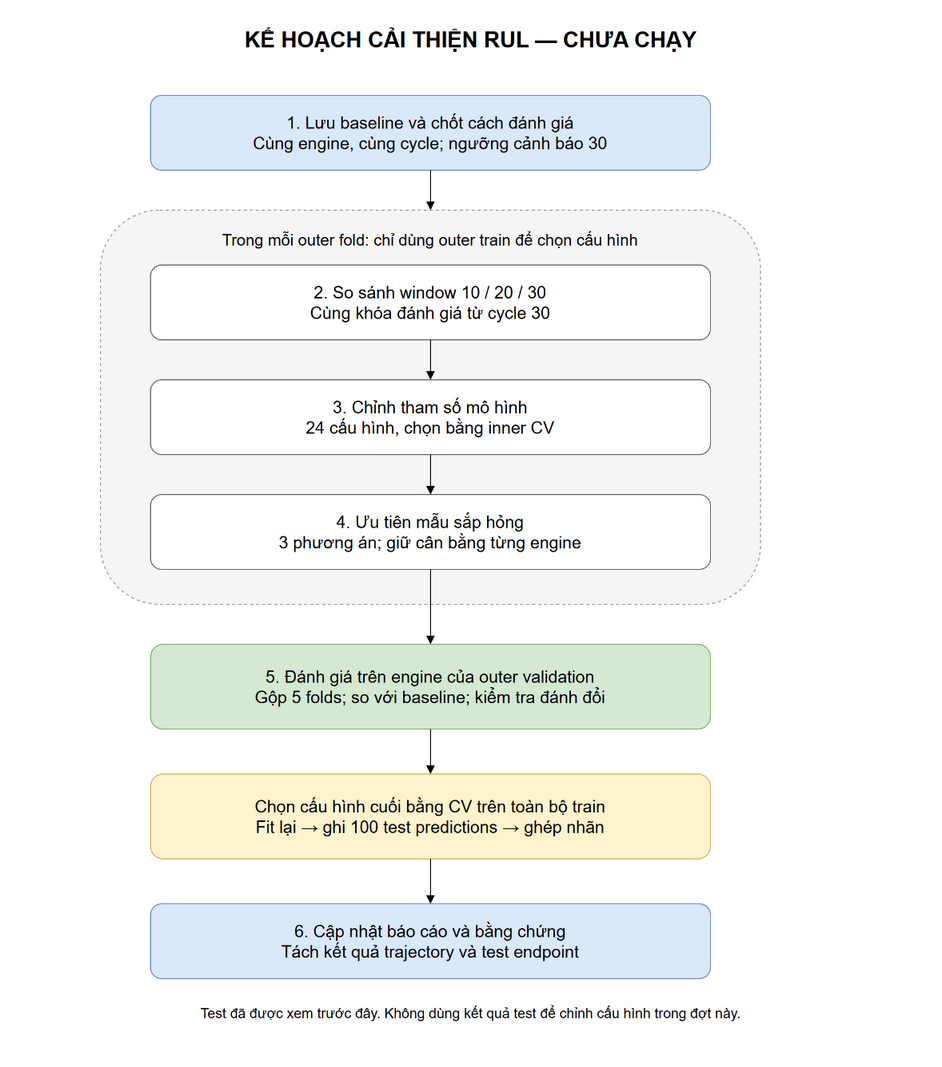

The diagram above was exported from draw.io. Its source (the exported page's mxGraphModel, read from the mxfile embedded in the PNG):
<mxGraphModel dx="1000" dy="1100" grid="1" gridSize="10" page="1" pageWidth="1000" pageHeight="1100">
  <root>
    <mxCell id="0" />
    <mxCell id="1" parent="0" />
    <mxCell id="title" value="KẾ HOẠCH CẢI THIỆN RUL — CHƯA CHẠY" style="text;html=1;fontSize=22;fontStyle=1;align=center;" vertex="1" parent="1">
      <mxGeometry x="50" y="20" width="900" height="45" as="geometry" />
    </mxCell>
    <mxCell id="a" value="1. Lưu baseline và chốt cách đánh giá&lt;br&gt;Cùng engine, cùng cycle; ngưỡng cảnh báo 30" style="rounded=1;whiteSpace=wrap;html=1;fillColor=#dae8fc;strokeColor=#6c8ebf;fontSize=17;" vertex="1" parent="1">
      <mxGeometry x="180" y="95" width="560" height="75" as="geometry" />
    </mxCell>
    <mxCell id="group" value="Trong mỗi outer fold: chỉ dùng outer train để chọn cấu hình" style="rounded=1;whiteSpace=wrap;html=1;verticalAlign=top;spacingTop=14;fillColor=#f5f5f5;strokeColor=#999999;dashed=1;fontSize=16;" vertex="1" parent="1">
      <mxGeometry x="130" y="210" width="660" height="395" as="geometry" />
    </mxCell>
    <mxCell id="b" value="2. So sánh window 10 / 20 / 30&lt;br&gt;Cùng khóa đánh giá từ cycle 30" style="rounded=1;whiteSpace=wrap;html=1;fillColor=#ffffff;strokeColor=#666666;fontSize=17;" vertex="1" parent="1">
      <mxGeometry x="180" y="265" width="560" height="75" as="geometry" />
    </mxCell>
    <mxCell id="c" value="3. Chỉnh tham số mô hình&lt;br&gt;24 cấu hình, chọn bằng inner CV" style="rounded=1;whiteSpace=wrap;html=1;fillColor=#ffffff;strokeColor=#666666;fontSize=17;" vertex="1" parent="1">
      <mxGeometry x="180" y="380" width="560" height="75" as="geometry" />
    </mxCell>
    <mxCell id="d" value="4. Ưu tiên mẫu sắp hỏng&lt;br&gt;3 phương án; giữ cân bằng từng engine" style="rounded=1;whiteSpace=wrap;html=1;fillColor=#ffffff;strokeColor=#666666;fontSize=17;" vertex="1" parent="1">
      <mxGeometry x="180" y="495" width="560" height="75" as="geometry" />
    </mxCell>
    <mxCell id="e" value="5. Đánh giá trên engine của outer validation&lt;br&gt;Gộp 5 folds; so với baseline; kiểm tra đánh đổi" style="rounded=1;whiteSpace=wrap;html=1;fillColor=#d5e8d4;strokeColor=#82b366;fontSize=17;" vertex="1" parent="1">
      <mxGeometry x="180" y="645" width="560" height="85" as="geometry" />
    </mxCell>
    <mxCell id="f" value="Chọn cấu hình cuối bằng CV trên toàn bộ train&lt;br&gt;Fit lại → ghi 100 test predictions → ghép nhãn" style="rounded=1;whiteSpace=wrap;html=1;fillColor=#fff2cc;strokeColor=#d6b656;fontSize=17;" vertex="1" parent="1">
      <mxGeometry x="180" y="775" width="560" height="85" as="geometry" />
    </mxCell>
    <mxCell id="g" value="6. Cập nhật báo cáo và bằng chứng&lt;br&gt;Tách kết quả trajectory và test endpoint" style="rounded=1;whiteSpace=wrap;html=1;fillColor=#dae8fc;strokeColor=#6c8ebf;fontSize=17;" vertex="1" parent="1">
      <mxGeometry x="180" y="905" width="560" height="75" as="geometry" />
    </mxCell>
    <mxCell id="foot" value="Test đã được xem trước đây. Không dùng kết quả test để chỉnh cấu hình trong đợt này." style="text;html=1;fontSize=14;align=center;" vertex="1" parent="1">
      <mxGeometry x="50" y="1000" width="900" height="45" as="geometry" />
    </mxCell>
    <mxCell id="ab" style="edgeStyle=orthogonalEdgeStyle;endArrow=block;html=1;" edge="1" parent="1" source="a" target="group">
      <mxGeometry relative="1" as="geometry" />
    </mxCell>
    <mxCell id="bc" style="edgeStyle=orthogonalEdgeStyle;endArrow=block;html=1;" edge="1" parent="1" source="b" target="c">
      <mxGeometry relative="1" as="geometry" />
    </mxCell>
    <mxCell id="cd" style="edgeStyle=orthogonalEdgeStyle;endArrow=block;html=1;" edge="1" parent="1" source="c" target="d">
      <mxGeometry relative="1" as="geometry" />
    </mxCell>
    <mxCell id="de" style="edgeStyle=orthogonalEdgeStyle;endArrow=block;html=1;" edge="1" parent="1" source="d" target="e">
      <mxGeometry relative="1" as="geometry" />
    </mxCell>
    <mxCell id="ef" style="edgeStyle=orthogonalEdgeStyle;endArrow=block;html=1;" edge="1" parent="1" source="e" target="f">
      <mxGeometry relative="1" as="geometry" />
    </mxCell>
    <mxCell id="fg" style="edgeStyle=orthogonalEdgeStyle;endArrow=block;html=1;" edge="1" parent="1" source="f" target="g">
      <mxGeometry relative="1" as="geometry" />
    </mxCell>
  </root>
</mxGraphModel>